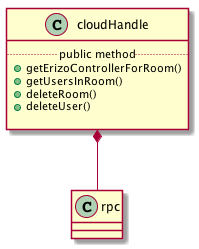

The diagram above was rendered by PlantUML. Its source (embedded in the PNG):
@startuml

class cloudHandle {
    .. public method ..
    + getErizoControllerForRoom()
    + getUsersInRoom()
    + deleteRoom()
    + deleteUser()

}

cloudHandle *-- rpc

@enduml